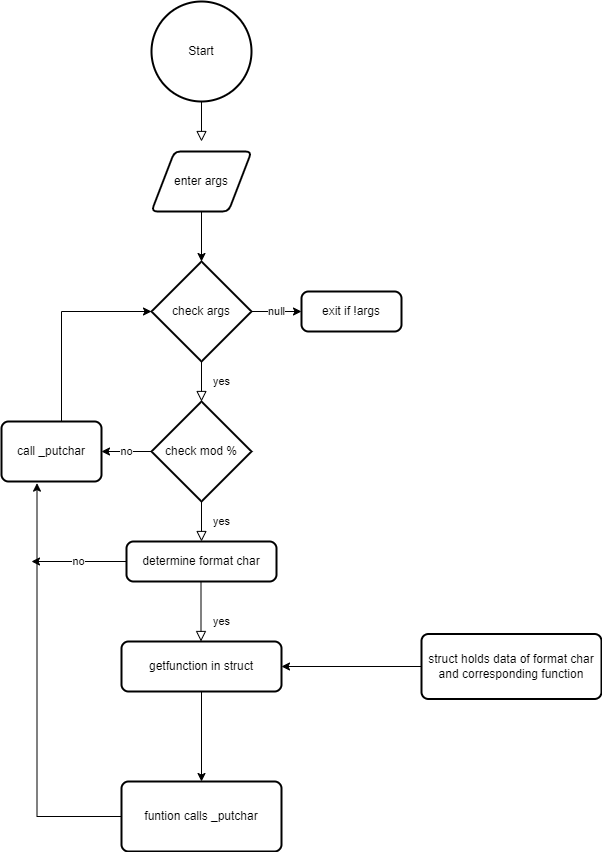

The diagram above was exported from draw.io. Its source (the exported page's mxGraphModel, read from the mxfile embedded in the PNG):
<mxGraphModel dx="910" dy="547" grid="1" gridSize="10" guides="1" tooltips="1" connect="1" arrows="1" fold="1" page="1" pageScale="1" pageWidth="827" pageHeight="1169" math="0" shadow="0">
  <root>
    <mxCell id="WIyWlLk6GJQsqaUBKTNV-0" />
    <mxCell id="WIyWlLk6GJQsqaUBKTNV-1" parent="WIyWlLk6GJQsqaUBKTNV-0" />
    <mxCell id="WIyWlLk6GJQsqaUBKTNV-2" value="" style="rounded=0;html=1;jettySize=auto;orthogonalLoop=1;fontSize=11;endArrow=block;endFill=0;endSize=8;strokeWidth=1;shadow=0;labelBackgroundColor=none;edgeStyle=orthogonalEdgeStyle;" parent="WIyWlLk6GJQsqaUBKTNV-1" edge="1">
      <mxGeometry relative="1" as="geometry">
        <mxPoint x="220" y="120" as="sourcePoint" />
        <mxPoint x="220" y="170" as="targetPoint" />
      </mxGeometry>
    </mxCell>
    <mxCell id="WIyWlLk6GJQsqaUBKTNV-8" value="yes" style="rounded=0;html=1;jettySize=auto;orthogonalLoop=1;fontSize=11;endArrow=block;endFill=0;endSize=8;strokeWidth=1;shadow=0;labelBackgroundColor=none;edgeStyle=orthogonalEdgeStyle;" parent="WIyWlLk6GJQsqaUBKTNV-1" edge="1">
      <mxGeometry x="0.3333" y="20" relative="1" as="geometry">
        <mxPoint as="offset" />
        <mxPoint x="220" y="370" as="sourcePoint" />
        <mxPoint x="220" y="430" as="targetPoint" />
      </mxGeometry>
    </mxCell>
    <mxCell id="AzvOh70fS8Kl6i-_Kt3--0" value="Start" style="strokeWidth=2;html=1;shape=mxgraph.flowchart.start_2;whiteSpace=wrap;" parent="WIyWlLk6GJQsqaUBKTNV-1" vertex="1">
      <mxGeometry x="170" y="30" width="100" height="100" as="geometry" />
    </mxCell>
    <mxCell id="AzvOh70fS8Kl6i-_Kt3--25" style="edgeStyle=orthogonalEdgeStyle;rounded=0;orthogonalLoop=1;jettySize=auto;html=1;entryX=0.5;entryY=0;entryDx=0;entryDy=0;entryPerimeter=0;" parent="WIyWlLk6GJQsqaUBKTNV-1" source="AzvOh70fS8Kl6i-_Kt3--1" target="AzvOh70fS8Kl6i-_Kt3--2" edge="1">
      <mxGeometry relative="1" as="geometry" />
    </mxCell>
    <mxCell id="AzvOh70fS8Kl6i-_Kt3--1" value="enter args" style="shape=parallelogram;html=1;strokeWidth=2;perimeter=parallelogramPerimeter;whiteSpace=wrap;rounded=1;arcSize=12;size=0.23;" parent="WIyWlLk6GJQsqaUBKTNV-1" vertex="1">
      <mxGeometry x="170" y="180" width="100" height="60" as="geometry" />
    </mxCell>
    <mxCell id="AzvOh70fS8Kl6i-_Kt3--4" value="null" style="edgeStyle=orthogonalEdgeStyle;rounded=0;orthogonalLoop=1;jettySize=auto;html=1;" parent="WIyWlLk6GJQsqaUBKTNV-1" source="AzvOh70fS8Kl6i-_Kt3--2" target="AzvOh70fS8Kl6i-_Kt3--3" edge="1">
      <mxGeometry relative="1" as="geometry" />
    </mxCell>
    <mxCell id="AzvOh70fS8Kl6i-_Kt3--2" value="check args" style="strokeWidth=2;html=1;shape=mxgraph.flowchart.decision;whiteSpace=wrap;" parent="WIyWlLk6GJQsqaUBKTNV-1" vertex="1">
      <mxGeometry x="170" y="290" width="100" height="100" as="geometry" />
    </mxCell>
    <mxCell id="AzvOh70fS8Kl6i-_Kt3--3" value="exit if !args" style="rounded=1;whiteSpace=wrap;html=1;absoluteArcSize=1;arcSize=14;strokeWidth=2;" parent="WIyWlLk6GJQsqaUBKTNV-1" vertex="1">
      <mxGeometry x="320" y="320" width="100" height="40" as="geometry" />
    </mxCell>
    <mxCell id="AzvOh70fS8Kl6i-_Kt3--5" value="yes" style="rounded=0;jettySize=auto;orthogonalLoop=1;fontSize=11;endArrow=block;endFill=0;endSize=8;strokeWidth=1;shadow=0;labelBackgroundColor=none;edgeStyle=orthogonalEdgeStyle;html=1;" parent="WIyWlLk6GJQsqaUBKTNV-1" edge="1">
      <mxGeometry x="0.3333" y="20" relative="1" as="geometry">
        <mxPoint as="offset" />
        <mxPoint x="220" y="510" as="sourcePoint" />
        <mxPoint x="220" y="570" as="targetPoint" />
      </mxGeometry>
    </mxCell>
    <mxCell id="AzvOh70fS8Kl6i-_Kt3--22" value="no" style="edgeStyle=orthogonalEdgeStyle;rounded=0;orthogonalLoop=1;jettySize=auto;html=1;" parent="WIyWlLk6GJQsqaUBKTNV-1" source="AzvOh70fS8Kl6i-_Kt3--6" target="AzvOh70fS8Kl6i-_Kt3--21" edge="1">
      <mxGeometry relative="1" as="geometry" />
    </mxCell>
    <mxCell id="AzvOh70fS8Kl6i-_Kt3--6" value="check mod %" style="strokeWidth=2;html=1;shape=mxgraph.flowchart.decision;whiteSpace=wrap;" parent="WIyWlLk6GJQsqaUBKTNV-1" vertex="1">
      <mxGeometry x="170" y="430" width="100" height="100" as="geometry" />
    </mxCell>
    <mxCell id="AzvOh70fS8Kl6i-_Kt3--26" value="no" style="edgeStyle=orthogonalEdgeStyle;rounded=0;orthogonalLoop=1;jettySize=auto;html=1;" parent="WIyWlLk6GJQsqaUBKTNV-1" source="AzvOh70fS8Kl6i-_Kt3--7" edge="1">
      <mxGeometry relative="1" as="geometry">
        <mxPoint x="50" y="590" as="targetPoint" />
      </mxGeometry>
    </mxCell>
    <mxCell id="AzvOh70fS8Kl6i-_Kt3--7" value="determine format char" style="rounded=1;whiteSpace=wrap;html=1;absoluteArcSize=1;arcSize=14;strokeWidth=2;" parent="WIyWlLk6GJQsqaUBKTNV-1" vertex="1">
      <mxGeometry x="145" y="570" width="150" height="40" as="geometry" />
    </mxCell>
    <mxCell id="AzvOh70fS8Kl6i-_Kt3--9" value="yes" style="rounded=0;html=1;jettySize=auto;orthogonalLoop=1;fontSize=11;endArrow=block;endFill=0;endSize=8;strokeWidth=1;shadow=0;labelBackgroundColor=none;edgeStyle=orthogonalEdgeStyle;" parent="WIyWlLk6GJQsqaUBKTNV-1" edge="1">
      <mxGeometry x="0.3333" y="20" relative="1" as="geometry">
        <mxPoint as="offset" />
        <mxPoint x="219.5" y="610" as="sourcePoint" />
        <mxPoint x="219.5" y="670" as="targetPoint" />
      </mxGeometry>
    </mxCell>
    <mxCell id="AzvOh70fS8Kl6i-_Kt3--18" style="edgeStyle=orthogonalEdgeStyle;rounded=0;orthogonalLoop=1;jettySize=auto;html=1;" parent="WIyWlLk6GJQsqaUBKTNV-1" source="AzvOh70fS8Kl6i-_Kt3--10" edge="1">
      <mxGeometry relative="1" as="geometry">
        <mxPoint x="220" y="810" as="targetPoint" />
      </mxGeometry>
    </mxCell>
    <mxCell id="AzvOh70fS8Kl6i-_Kt3--10" value="getfunction in struct" style="rounded=1;whiteSpace=wrap;html=1;absoluteArcSize=1;arcSize=14;strokeWidth=2;" parent="WIyWlLk6GJQsqaUBKTNV-1" vertex="1">
      <mxGeometry x="140" y="670" width="160" height="50" as="geometry" />
    </mxCell>
    <mxCell id="AzvOh70fS8Kl6i-_Kt3--13" style="edgeStyle=orthogonalEdgeStyle;rounded=0;orthogonalLoop=1;jettySize=auto;html=1;entryX=1;entryY=0.5;entryDx=0;entryDy=0;" parent="WIyWlLk6GJQsqaUBKTNV-1" source="AzvOh70fS8Kl6i-_Kt3--12" target="AzvOh70fS8Kl6i-_Kt3--10" edge="1">
      <mxGeometry relative="1" as="geometry" />
    </mxCell>
    <mxCell id="AzvOh70fS8Kl6i-_Kt3--12" value="struct holds data of format char and corresponding function" style="rounded=1;whiteSpace=wrap;html=1;absoluteArcSize=1;arcSize=14;strokeWidth=2;" parent="WIyWlLk6GJQsqaUBKTNV-1" vertex="1">
      <mxGeometry x="440" y="662.5" width="180" height="65" as="geometry" />
    </mxCell>
    <mxCell id="AzvOh70fS8Kl6i-_Kt3--24" style="edgeStyle=orthogonalEdgeStyle;rounded=0;orthogonalLoop=1;jettySize=auto;html=1;entryX=0.355;entryY=1.027;entryDx=0;entryDy=0;entryPerimeter=0;" parent="WIyWlLk6GJQsqaUBKTNV-1" source="AzvOh70fS8Kl6i-_Kt3--17" target="AzvOh70fS8Kl6i-_Kt3--21" edge="1">
      <mxGeometry relative="1" as="geometry">
        <mxPoint x="40" y="845" as="targetPoint" />
      </mxGeometry>
    </mxCell>
    <mxCell id="AzvOh70fS8Kl6i-_Kt3--17" value="funtion calls _putchar" style="rounded=1;whiteSpace=wrap;html=1;absoluteArcSize=1;arcSize=14;strokeWidth=2;" parent="WIyWlLk6GJQsqaUBKTNV-1" vertex="1">
      <mxGeometry x="140" y="810" width="160" height="70" as="geometry" />
    </mxCell>
    <mxCell id="AzvOh70fS8Kl6i-_Kt3--23" style="edgeStyle=orthogonalEdgeStyle;rounded=0;orthogonalLoop=1;jettySize=auto;html=1;entryX=0;entryY=0.5;entryDx=0;entryDy=0;entryPerimeter=0;" parent="WIyWlLk6GJQsqaUBKTNV-1" source="AzvOh70fS8Kl6i-_Kt3--21" target="AzvOh70fS8Kl6i-_Kt3--2" edge="1">
      <mxGeometry relative="1" as="geometry">
        <mxPoint x="70" y="290" as="targetPoint" />
        <Array as="points">
          <mxPoint x="80" y="340" />
        </Array>
      </mxGeometry>
    </mxCell>
    <mxCell id="AzvOh70fS8Kl6i-_Kt3--21" value="call _putchar" style="rounded=1;whiteSpace=wrap;html=1;absoluteArcSize=1;arcSize=14;strokeWidth=2;" parent="WIyWlLk6GJQsqaUBKTNV-1" vertex="1">
      <mxGeometry x="20" y="450" width="100" height="60" as="geometry" />
    </mxCell>
  </root>
</mxGraphModel>